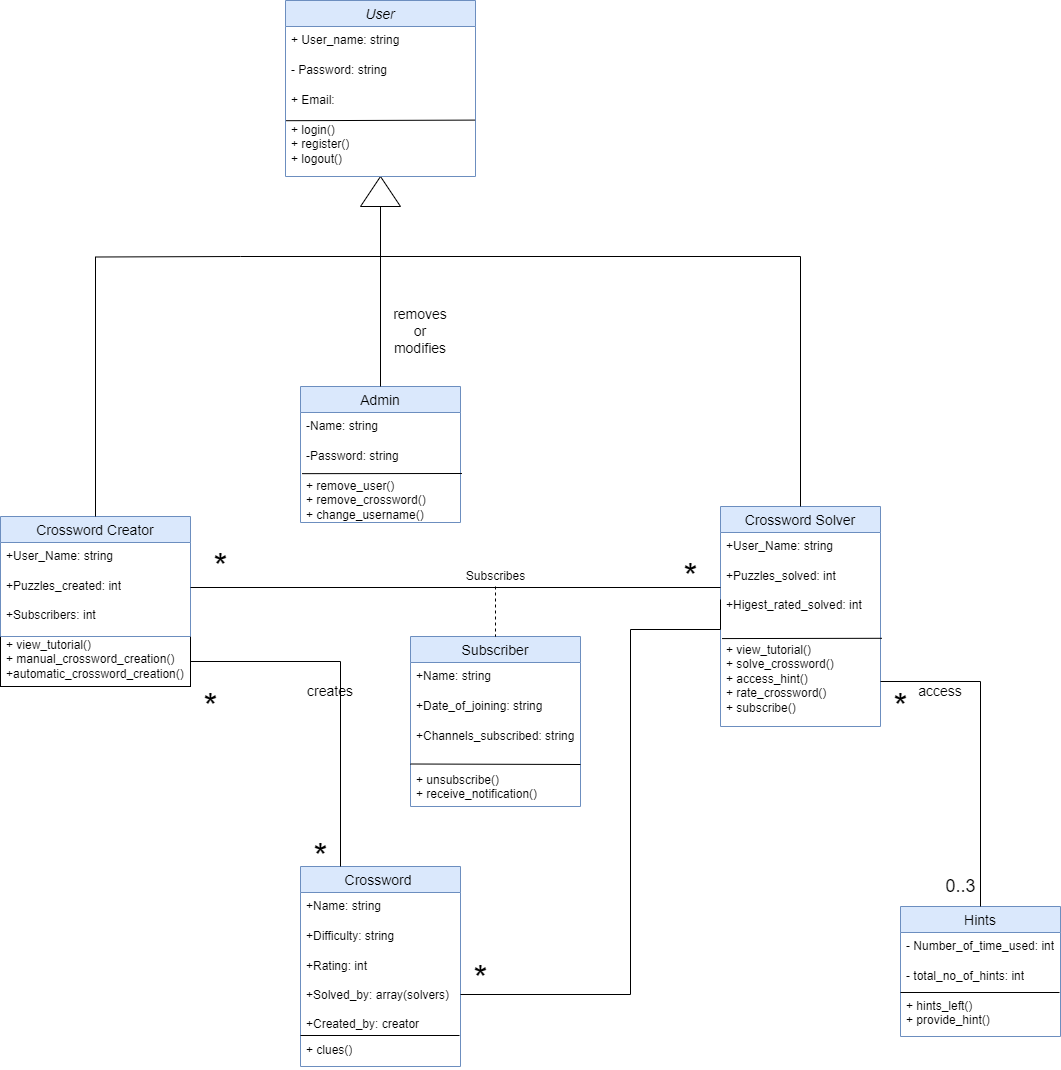

The diagram above was exported from draw.io. Its source (the exported page's mxGraphModel, read from the mxfile embedded in the PNG):
<mxGraphModel dx="1034" dy="1534" grid="1" gridSize="10" guides="1" tooltips="1" connect="1" arrows="1" fold="1" page="1" pageScale="1" pageWidth="850" pageHeight="1100" math="0" shadow="0">
  <root>
    <mxCell id="0" />
    <mxCell id="1" parent="0" />
    <mxCell id="Vj9U5f77FaIMYS4IwuIa-6" value="" style="html=1;whiteSpace=wrap;" vertex="1" parent="1">
      <mxGeometry x="90" y="230" width="190" height="50" as="geometry" />
    </mxCell>
    <mxCell id="uFLcKJx41ikbAs3qWC6K-1" value="Crossword Creator" style="swimlane;fontStyle=0;childLayout=stackLayout;horizontal=1;startSize=26;horizontalStack=0;resizeParent=1;resizeParentMax=0;resizeLast=0;collapsible=1;marginBottom=0;align=center;fontSize=14;fillColor=#dae8fc;strokeColor=#6c8ebf;" parent="1" vertex="1">
      <mxGeometry x="90" y="110" width="190" height="120" as="geometry">
        <mxRectangle x="150" y="120" width="160" height="30" as="alternateBounds" />
      </mxGeometry>
    </mxCell>
    <mxCell id="uFLcKJx41ikbAs3qWC6K-2" value="+User_Name: string" style="text;strokeColor=none;fillColor=none;spacingLeft=4;spacingRight=4;overflow=hidden;rotatable=0;points=[[0,0.5],[1,0.5]];portConstraint=eastwest;fontSize=12;whiteSpace=wrap;html=1;" parent="uFLcKJx41ikbAs3qWC6K-1" vertex="1">
      <mxGeometry y="26" width="190" height="30" as="geometry" />
    </mxCell>
    <mxCell id="uFLcKJx41ikbAs3qWC6K-4" value="+Puzzles_created: int&lt;br&gt;&lt;br&gt;+Subscribers: int" style="text;strokeColor=none;fillColor=none;spacingLeft=4;spacingRight=4;overflow=hidden;rotatable=0;points=[[0,0.5],[1,0.5]];portConstraint=eastwest;fontSize=12;whiteSpace=wrap;html=1;" parent="uFLcKJx41ikbAs3qWC6K-1" vertex="1">
      <mxGeometry y="56" width="190" height="64" as="geometry" />
    </mxCell>
    <mxCell id="uFLcKJx41ikbAs3qWC6K-5" value="Crossword Solver" style="swimlane;fontStyle=0;childLayout=stackLayout;horizontal=1;startSize=26;horizontalStack=0;resizeParent=1;resizeParentMax=0;resizeLast=0;collapsible=1;marginBottom=0;align=center;fontSize=14;fillColor=#dae8fc;strokeColor=#6c8ebf;" parent="1" vertex="1">
      <mxGeometry x="810" y="100" width="160" height="220" as="geometry" />
    </mxCell>
    <mxCell id="uFLcKJx41ikbAs3qWC6K-6" value="+User_Name: string" style="text;strokeColor=none;fillColor=none;spacingLeft=4;spacingRight=4;overflow=hidden;rotatable=0;points=[[0,0.5],[1,0.5]];portConstraint=eastwest;fontSize=12;whiteSpace=wrap;html=1;" parent="uFLcKJx41ikbAs3qWC6K-5" vertex="1">
      <mxGeometry y="26" width="160" height="30" as="geometry" />
    </mxCell>
    <mxCell id="uFLcKJx41ikbAs3qWC6K-8" value="+Puzzles_solved: int&lt;br&gt;&lt;br&gt;+Higest_rated_solved: int" style="text;strokeColor=none;fillColor=none;spacingLeft=4;spacingRight=4;overflow=hidden;rotatable=0;points=[[0,0.5],[1,0.5]];portConstraint=eastwest;fontSize=12;whiteSpace=wrap;html=1;" parent="uFLcKJx41ikbAs3qWC6K-5" vertex="1">
      <mxGeometry y="56" width="160" height="74" as="geometry" />
    </mxCell>
    <mxCell id="ZBHDYMHHnMeFTaNIcusV-3" value="" style="endArrow=none;html=1;rounded=0;entryX=1.009;entryY=0.02;entryDx=0;entryDy=0;entryPerimeter=0;exitX=0.01;exitY=0.023;exitDx=0;exitDy=0;exitPerimeter=0;" parent="uFLcKJx41ikbAs3qWC6K-5" source="ZBHDYMHHnMeFTaNIcusV-4" target="ZBHDYMHHnMeFTaNIcusV-4" edge="1">
      <mxGeometry width="50" height="50" relative="1" as="geometry">
        <mxPoint x="-10.810000000000002" y="141" as="sourcePoint" />
        <mxPoint x="149.19000000000005" y="140" as="targetPoint" />
      </mxGeometry>
    </mxCell>
    <mxCell id="ZBHDYMHHnMeFTaNIcusV-4" value="+ view_tutorial()&lt;br&gt;+ solve_crossword()&lt;br&gt;+ access_hint()&lt;br&gt;+ rate_crossword()&lt;br&gt;+ subscribe()" style="text;strokeColor=none;fillColor=none;spacingLeft=4;spacingRight=4;overflow=hidden;rotatable=0;points=[[0,0.5],[1,0.5]];portConstraint=eastwest;fontSize=12;whiteSpace=wrap;html=1;" parent="uFLcKJx41ikbAs3qWC6K-5" vertex="1">
      <mxGeometry y="130" width="160" height="90" as="geometry" />
    </mxCell>
    <mxCell id="uFLcKJx41ikbAs3qWC6K-16" value="Subscriber" style="swimlane;fontStyle=0;childLayout=stackLayout;horizontal=1;startSize=26;horizontalStack=0;resizeParent=1;resizeParentMax=0;resizeLast=0;collapsible=1;marginBottom=0;align=center;fontSize=14;fillColor=#dae8fc;strokeColor=#6c8ebf;" parent="1" vertex="1">
      <mxGeometry x="500" y="230" width="170" height="170" as="geometry" />
    </mxCell>
    <mxCell id="uFLcKJx41ikbAs3qWC6K-17" value="+Name: string" style="text;strokeColor=none;fillColor=none;spacingLeft=4;spacingRight=4;overflow=hidden;rotatable=0;points=[[0,0.5],[1,0.5]];portConstraint=eastwest;fontSize=12;whiteSpace=wrap;html=1;" parent="uFLcKJx41ikbAs3qWC6K-16" vertex="1">
      <mxGeometry y="26" width="170" height="30" as="geometry" />
    </mxCell>
    <mxCell id="uFLcKJx41ikbAs3qWC6K-18" value="+Date_of_joining: string" style="text;strokeColor=none;fillColor=none;spacingLeft=4;spacingRight=4;overflow=hidden;rotatable=0;points=[[0,0.5],[1,0.5]];portConstraint=eastwest;fontSize=12;whiteSpace=wrap;html=1;" parent="uFLcKJx41ikbAs3qWC6K-16" vertex="1">
      <mxGeometry y="56" width="170" height="30" as="geometry" />
    </mxCell>
    <mxCell id="uFLcKJx41ikbAs3qWC6K-19" value="+Channels_subscribed: string&lt;br&gt;" style="text;strokeColor=none;fillColor=none;spacingLeft=4;spacingRight=4;overflow=hidden;rotatable=0;points=[[0,0.5],[1,0.5]];portConstraint=eastwest;fontSize=12;whiteSpace=wrap;html=1;" parent="uFLcKJx41ikbAs3qWC6K-16" vertex="1">
      <mxGeometry y="86" width="170" height="44" as="geometry" />
    </mxCell>
    <mxCell id="ZBHDYMHHnMeFTaNIcusV-15" value="" style="endArrow=none;html=1;rounded=0;exitX=0.01;exitY=0.023;exitDx=0;exitDy=0;exitPerimeter=0;" parent="uFLcKJx41ikbAs3qWC6K-16" edge="1">
      <mxGeometry width="50" height="50" relative="1" as="geometry">
        <mxPoint y="127.5" as="sourcePoint" />
        <mxPoint x="170" y="128" as="targetPoint" />
      </mxGeometry>
    </mxCell>
    <mxCell id="ZBHDYMHHnMeFTaNIcusV-14" value="+ unsubscribe()&lt;br&gt;+ receive_notification()&lt;br&gt;" style="text;strokeColor=none;fillColor=none;spacingLeft=4;spacingRight=4;overflow=hidden;rotatable=0;points=[[0,0.5],[1,0.5]];portConstraint=eastwest;fontSize=12;whiteSpace=wrap;html=1;" parent="uFLcKJx41ikbAs3qWC6K-16" vertex="1">
      <mxGeometry y="130" width="170" height="40" as="geometry" />
    </mxCell>
    <mxCell id="uFLcKJx41ikbAs3qWC6K-21" value="Crossword " style="swimlane;fontStyle=0;childLayout=stackLayout;horizontal=1;startSize=26;horizontalStack=0;resizeParent=1;resizeParentMax=0;resizeLast=0;collapsible=1;marginBottom=0;align=center;fontSize=14;fillColor=#dae8fc;strokeColor=#6c8ebf;" parent="1" vertex="1">
      <mxGeometry x="390" y="460" width="160" height="200" as="geometry" />
    </mxCell>
    <mxCell id="uFLcKJx41ikbAs3qWC6K-22" value="+Name: string" style="text;strokeColor=none;fillColor=none;spacingLeft=4;spacingRight=4;overflow=hidden;rotatable=0;points=[[0,0.5],[1,0.5]];portConstraint=eastwest;fontSize=12;whiteSpace=wrap;html=1;" parent="uFLcKJx41ikbAs3qWC6K-21" vertex="1">
      <mxGeometry y="26" width="160" height="30" as="geometry" />
    </mxCell>
    <mxCell id="uFLcKJx41ikbAs3qWC6K-23" value="+Difficulty: string" style="text;strokeColor=none;fillColor=none;spacingLeft=4;spacingRight=4;overflow=hidden;rotatable=0;points=[[0,0.5],[1,0.5]];portConstraint=eastwest;fontSize=12;whiteSpace=wrap;html=1;" parent="uFLcKJx41ikbAs3qWC6K-21" vertex="1">
      <mxGeometry y="56" width="160" height="30" as="geometry" />
    </mxCell>
    <mxCell id="uFLcKJx41ikbAs3qWC6K-24" value="+Rating: int&lt;br&gt;&lt;br&gt;+Solved_by: array(solvers)&lt;br&gt;&lt;br&gt;+Created_by: creator" style="text;strokeColor=none;fillColor=none;spacingLeft=4;spacingRight=4;overflow=hidden;rotatable=0;points=[[0,0.5],[1,0.5]];portConstraint=eastwest;fontSize=12;whiteSpace=wrap;html=1;" parent="uFLcKJx41ikbAs3qWC6K-21" vertex="1">
      <mxGeometry y="86" width="160" height="84" as="geometry" />
    </mxCell>
    <mxCell id="ZBHDYMHHnMeFTaNIcusV-19" value="" style="endArrow=none;html=1;rounded=0;entryX=1.009;entryY=0.02;entryDx=0;entryDy=0;entryPerimeter=0;exitX=0.01;exitY=0.023;exitDx=0;exitDy=0;exitPerimeter=0;" parent="uFLcKJx41ikbAs3qWC6K-21" edge="1">
      <mxGeometry width="50" height="50" relative="1" as="geometry">
        <mxPoint y="169" as="sourcePoint" />
        <mxPoint x="159" y="169" as="targetPoint" />
      </mxGeometry>
    </mxCell>
    <mxCell id="ZBHDYMHHnMeFTaNIcusV-18" value="+ clues()" style="text;strokeColor=none;fillColor=none;spacingLeft=4;spacingRight=4;overflow=hidden;rotatable=0;points=[[0,0.5],[1,0.5]];portConstraint=eastwest;fontSize=12;whiteSpace=wrap;html=1;" parent="uFLcKJx41ikbAs3qWC6K-21" vertex="1">
      <mxGeometry y="170" width="160" height="30" as="geometry" />
    </mxCell>
    <mxCell id="uFLcKJx41ikbAs3qWC6K-26" value="Hints" style="swimlane;fontStyle=0;childLayout=stackLayout;horizontal=1;startSize=26;horizontalStack=0;resizeParent=1;resizeParentMax=0;resizeLast=0;collapsible=1;marginBottom=0;align=center;fontSize=14;fillColor=#dae8fc;strokeColor=#6c8ebf;" parent="1" vertex="1">
      <mxGeometry x="990" y="500" width="160" height="130" as="geometry" />
    </mxCell>
    <mxCell id="uFLcKJx41ikbAs3qWC6K-27" value="- Number_of_time_used: int" style="text;strokeColor=none;fillColor=none;spacingLeft=4;spacingRight=4;overflow=hidden;rotatable=0;points=[[0,0.5],[1,0.5]];portConstraint=eastwest;fontSize=12;whiteSpace=wrap;html=1;" parent="uFLcKJx41ikbAs3qWC6K-26" vertex="1">
      <mxGeometry y="26" width="160" height="30" as="geometry" />
    </mxCell>
    <mxCell id="uFLcKJx41ikbAs3qWC6K-28" value="- total_no_of_hints: int" style="text;strokeColor=none;fillColor=none;spacingLeft=4;spacingRight=4;overflow=hidden;rotatable=0;points=[[0,0.5],[1,0.5]];portConstraint=eastwest;fontSize=12;whiteSpace=wrap;html=1;" parent="uFLcKJx41ikbAs3qWC6K-26" vertex="1">
      <mxGeometry y="56" width="160" height="30" as="geometry" />
    </mxCell>
    <mxCell id="ZBHDYMHHnMeFTaNIcusV-22" value="" style="endArrow=none;html=1;rounded=0;entryX=1.009;entryY=0.02;entryDx=0;entryDy=0;entryPerimeter=0;exitX=0.01;exitY=0.023;exitDx=0;exitDy=0;exitPerimeter=0;" parent="uFLcKJx41ikbAs3qWC6K-26" edge="1">
      <mxGeometry width="50" height="50" relative="1" as="geometry">
        <mxPoint y="86" as="sourcePoint" />
        <mxPoint x="159" y="86" as="targetPoint" />
      </mxGeometry>
    </mxCell>
    <mxCell id="ZBHDYMHHnMeFTaNIcusV-20" value="+ hints_left()&lt;br&gt;+ provide_hint()" style="text;strokeColor=none;fillColor=none;spacingLeft=4;spacingRight=4;overflow=hidden;rotatable=0;points=[[0,0.5],[1,0.5]];portConstraint=eastwest;fontSize=12;whiteSpace=wrap;html=1;" parent="uFLcKJx41ikbAs3qWC6K-26" vertex="1">
      <mxGeometry y="86" width="160" height="44" as="geometry" />
    </mxCell>
    <mxCell id="ZBHDYMHHnMeFTaNIcusV-8" value="Admin" style="swimlane;fontStyle=0;childLayout=stackLayout;horizontal=1;startSize=26;horizontalStack=0;resizeParent=1;resizeParentMax=0;resizeLast=0;collapsible=1;marginBottom=0;align=center;fontSize=14;fillColor=#dae8fc;strokeColor=#6c8ebf;" parent="1" vertex="1">
      <mxGeometry x="390" y="-20" width="160" height="136" as="geometry" />
    </mxCell>
    <mxCell id="ZBHDYMHHnMeFTaNIcusV-9" value="-Name: string" style="text;strokeColor=none;fillColor=none;spacingLeft=4;spacingRight=4;overflow=hidden;rotatable=0;points=[[0,0.5],[1,0.5]];portConstraint=eastwest;fontSize=12;whiteSpace=wrap;html=1;" parent="ZBHDYMHHnMeFTaNIcusV-8" vertex="1">
      <mxGeometry y="26" width="160" height="30" as="geometry" />
    </mxCell>
    <mxCell id="ZBHDYMHHnMeFTaNIcusV-10" value="-Password: string" style="text;strokeColor=none;fillColor=none;spacingLeft=4;spacingRight=4;overflow=hidden;rotatable=0;points=[[0,0.5],[1,0.5]];portConstraint=eastwest;fontSize=12;whiteSpace=wrap;html=1;" parent="ZBHDYMHHnMeFTaNIcusV-8" vertex="1">
      <mxGeometry y="56" width="160" height="30" as="geometry" />
    </mxCell>
    <mxCell id="ZBHDYMHHnMeFTaNIcusV-12" value="" style="endArrow=none;html=1;rounded=0;entryX=1.009;entryY=0.02;entryDx=0;entryDy=0;entryPerimeter=0;exitX=0.01;exitY=0.023;exitDx=0;exitDy=0;exitPerimeter=0;" parent="ZBHDYMHHnMeFTaNIcusV-8" source="ZBHDYMHHnMeFTaNIcusV-13" target="ZBHDYMHHnMeFTaNIcusV-13" edge="1">
      <mxGeometry width="50" height="50" relative="1" as="geometry">
        <mxPoint x="-10.810000000000002" y="141" as="sourcePoint" />
        <mxPoint x="149.19000000000005" y="140" as="targetPoint" />
      </mxGeometry>
    </mxCell>
    <mxCell id="ZBHDYMHHnMeFTaNIcusV-13" value="+ remove_user()&lt;br&gt;+ remove_crossword()&lt;br&gt;+ change_username()" style="text;strokeColor=none;fillColor=none;spacingLeft=4;spacingRight=4;overflow=hidden;rotatable=0;points=[[0,0.5],[1,0.5]];portConstraint=eastwest;fontSize=12;whiteSpace=wrap;html=1;" parent="ZBHDYMHHnMeFTaNIcusV-8" vertex="1">
      <mxGeometry y="86" width="160" height="50" as="geometry" />
    </mxCell>
    <mxCell id="ZBHDYMHHnMeFTaNIcusV-25" style="edgeStyle=orthogonalEdgeStyle;rounded=0;orthogonalLoop=1;jettySize=auto;html=1;entryX=0.25;entryY=0;entryDx=0;entryDy=0;endArrow=none;endFill=0;" parent="1" source="ZBHDYMHHnMeFTaNIcusV-2" target="uFLcKJx41ikbAs3qWC6K-21" edge="1">
      <mxGeometry relative="1" as="geometry" />
    </mxCell>
    <mxCell id="ZBHDYMHHnMeFTaNIcusV-26" style="edgeStyle=orthogonalEdgeStyle;rounded=0;orthogonalLoop=1;jettySize=auto;html=1;exitX=0;exitY=0.5;exitDx=0;exitDy=0;entryX=1;entryY=0.5;entryDx=0;entryDy=0;endArrow=none;endFill=0;" parent="1" source="uFLcKJx41ikbAs3qWC6K-8" target="uFLcKJx41ikbAs3qWC6K-24" edge="1">
      <mxGeometry relative="1" as="geometry">
        <Array as="points">
          <mxPoint x="720" y="223" />
          <mxPoint x="720" y="588" />
        </Array>
      </mxGeometry>
    </mxCell>
    <mxCell id="ZBHDYMHHnMeFTaNIcusV-27" style="edgeStyle=orthogonalEdgeStyle;rounded=0;orthogonalLoop=1;jettySize=auto;html=1;entryX=0.5;entryY=0;entryDx=0;entryDy=0;endArrow=none;endFill=0;" parent="1" source="ZBHDYMHHnMeFTaNIcusV-4" target="uFLcKJx41ikbAs3qWC6K-26" edge="1">
      <mxGeometry relative="1" as="geometry" />
    </mxCell>
    <mxCell id="ZBHDYMHHnMeFTaNIcusV-28" style="edgeStyle=orthogonalEdgeStyle;rounded=0;orthogonalLoop=1;jettySize=auto;html=1;entryX=0.5;entryY=0;entryDx=0;entryDy=0;strokeColor=default;endArrow=none;endFill=0;" parent="1" target="uFLcKJx41ikbAs3qWC6K-1" edge="1">
      <mxGeometry relative="1" as="geometry">
        <mxPoint x="330" y="-150" as="sourcePoint" />
      </mxGeometry>
    </mxCell>
    <mxCell id="ZBHDYMHHnMeFTaNIcusV-29" style="edgeStyle=orthogonalEdgeStyle;rounded=0;orthogonalLoop=1;jettySize=auto;html=1;entryX=0.5;entryY=0;entryDx=0;entryDy=0;endArrow=none;endFill=0;" parent="1" target="uFLcKJx41ikbAs3qWC6K-5" edge="1">
      <mxGeometry relative="1" as="geometry">
        <mxPoint x="330" y="-150" as="sourcePoint" />
        <Array as="points">
          <mxPoint x="890" y="-150" />
          <mxPoint x="890" y="100" />
        </Array>
      </mxGeometry>
    </mxCell>
    <mxCell id="DEWBBRyI1BoYfQHFEQFa-1" value="&lt;font style=&quot;font-size: 36px;&quot;&gt;*&lt;/font&gt;" style="text;html=1;align=center;verticalAlign=middle;resizable=0;points=[];autosize=1;strokeColor=none;fillColor=none;" parent="1" vertex="1">
      <mxGeometry x="390" y="420" width="40" height="60" as="geometry" />
    </mxCell>
    <mxCell id="DEWBBRyI1BoYfQHFEQFa-4" value="&lt;font style=&quot;font-size: 36px;&quot;&gt;*&lt;/font&gt;" style="text;html=1;align=center;verticalAlign=middle;resizable=0;points=[];autosize=1;strokeColor=none;fillColor=none;" parent="1" vertex="1">
      <mxGeometry x="550" y="542" width="40" height="60" as="geometry" />
    </mxCell>
    <mxCell id="DEWBBRyI1BoYfQHFEQFa-5" value="&lt;font style=&quot;font-size: 36px;&quot;&gt;*&lt;/font&gt;" style="text;html=1;align=center;verticalAlign=middle;resizable=0;points=[];autosize=1;strokeColor=none;fillColor=none;" parent="1" vertex="1">
      <mxGeometry x="760" y="140" width="40" height="60" as="geometry" />
    </mxCell>
    <mxCell id="DEWBBRyI1BoYfQHFEQFa-6" value="&lt;font style=&quot;font-size: 36px;&quot;&gt;*&lt;/font&gt;" style="text;html=1;align=center;verticalAlign=middle;resizable=0;points=[];autosize=1;strokeColor=none;fillColor=none;" parent="1" vertex="1">
      <mxGeometry x="280" y="270" width="40" height="60" as="geometry" />
    </mxCell>
    <mxCell id="DEWBBRyI1BoYfQHFEQFa-13" value="" style="endArrow=none;html=1;rounded=0;exitX=0.5;exitY=0;exitDx=0;exitDy=0;" parent="1" source="ZBHDYMHHnMeFTaNIcusV-8" edge="1">
      <mxGeometry width="50" height="50" relative="1" as="geometry">
        <mxPoint x="600" y="-130" as="sourcePoint" />
        <mxPoint x="470" y="-150" as="targetPoint" />
      </mxGeometry>
    </mxCell>
    <mxCell id="f7oESHkkx5nxswiiW8NX-9" value="" style="endArrow=block;html=1;rounded=0;endFill=1;entryX=0.474;entryY=1;entryDx=0;entryDy=0;entryPerimeter=0;" parent="1" source="ucNuL7o-9M5VdOjxnVQA-3" edge="1">
      <mxGeometry width="50" height="50" relative="1" as="geometry">
        <mxPoint x="470" y="-140" as="sourcePoint" />
        <mxPoint x="470.05999999999995" y="-230" as="targetPoint" />
      </mxGeometry>
    </mxCell>
    <mxCell id="f7oESHkkx5nxswiiW8NX-11" value="&lt;font style=&quot;font-size: 14px;&quot;&gt;access&lt;/font&gt;" style="text;html=1;strokeColor=none;fillColor=none;align=center;verticalAlign=middle;whiteSpace=wrap;rounded=0;" parent="1" vertex="1">
      <mxGeometry x="1000" y="270" width="60" height="30" as="geometry" />
    </mxCell>
    <mxCell id="f7oESHkkx5nxswiiW8NX-12" value="&lt;font style=&quot;font-size: 14px;&quot;&gt;removes or modifies&lt;/font&gt;" style="text;html=1;strokeColor=none;fillColor=none;align=center;verticalAlign=middle;whiteSpace=wrap;rounded=0;" parent="1" vertex="1">
      <mxGeometry x="480" y="-90" width="60" height="30" as="geometry" />
    </mxCell>
    <mxCell id="DEWBBRyI1BoYfQHFEQFa-15" value="&lt;font style=&quot;font-size: 36px;&quot;&gt;*&lt;/font&gt;" style="text;html=1;align=center;verticalAlign=middle;resizable=0;points=[];autosize=1;strokeColor=none;fillColor=none;" parent="1" vertex="1">
      <mxGeometry x="970" y="270" width="40" height="60" as="geometry" />
    </mxCell>
    <mxCell id="DEWBBRyI1BoYfQHFEQFa-17" value="&lt;font style=&quot;font-size: 18px;&quot;&gt;0..3&lt;/font&gt;" style="text;html=1;align=center;verticalAlign=middle;resizable=0;points=[];autosize=1;strokeColor=none;fillColor=none;" parent="1" vertex="1">
      <mxGeometry x="1025" y="460" width="50" height="40" as="geometry" />
    </mxCell>
    <mxCell id="f7oESHkkx5nxswiiW8NX-13" value="&lt;font style=&quot;font-size: 14px;&quot;&gt;creates&lt;/font&gt;" style="text;html=1;strokeColor=none;fillColor=none;align=center;verticalAlign=middle;whiteSpace=wrap;rounded=0;" parent="1" vertex="1">
      <mxGeometry x="390" y="270" width="60" height="30" as="geometry" />
    </mxCell>
    <mxCell id="ucNuL7o-9M5VdOjxnVQA-5" value="" style="endArrow=block;html=1;rounded=0;endFill=1;entryX=1;entryY=0.5;entryDx=0;entryDy=0;" parent="1" target="ucNuL7o-9M5VdOjxnVQA-3" edge="1">
      <mxGeometry width="50" height="50" relative="1" as="geometry">
        <mxPoint x="470" y="-140" as="sourcePoint" />
        <mxPoint x="470" y="-230" as="targetPoint" />
      </mxGeometry>
    </mxCell>
    <mxCell id="ucNuL7o-9M5VdOjxnVQA-3" value="" style="triangle;whiteSpace=wrap;html=1;direction=north;" parent="1" vertex="1">
      <mxGeometry x="450" y="-230" width="40" height="30" as="geometry" />
    </mxCell>
    <mxCell id="biLdK6PrgkaW5j_vjCfS-1" value="User" style="swimlane;fontStyle=2;childLayout=stackLayout;horizontal=1;startSize=26;horizontalStack=0;resizeParent=1;resizeParentMax=0;resizeLast=0;collapsible=1;marginBottom=0;align=center;fontSize=14;fillColor=#dae8fc;strokeColor=#6c8ebf;" parent="1" vertex="1">
      <mxGeometry x="375" y="-406" width="190" height="176" as="geometry">
        <mxRectangle x="150" y="120" width="160" height="30" as="alternateBounds" />
      </mxGeometry>
    </mxCell>
    <mxCell id="biLdK6PrgkaW5j_vjCfS-4" value="+ User_name: string" style="text;strokeColor=none;fillColor=none;spacingLeft=4;spacingRight=4;overflow=hidden;rotatable=0;points=[[0,0.5],[1,0.5]];portConstraint=eastwest;fontSize=12;whiteSpace=wrap;html=1;" parent="biLdK6PrgkaW5j_vjCfS-1" vertex="1">
      <mxGeometry y="26" width="190" height="30" as="geometry" />
    </mxCell>
    <mxCell id="biLdK6PrgkaW5j_vjCfS-5" value="- Password: string" style="text;strokeColor=none;fillColor=none;spacingLeft=4;spacingRight=4;overflow=hidden;rotatable=0;points=[[0,0.5],[1,0.5]];portConstraint=eastwest;fontSize=12;whiteSpace=wrap;html=1;" parent="biLdK6PrgkaW5j_vjCfS-1" vertex="1">
      <mxGeometry y="56" width="190" height="30" as="geometry" />
    </mxCell>
    <mxCell id="biLdK6PrgkaW5j_vjCfS-6" value="+ Email:&amp;nbsp;" style="text;strokeColor=none;fillColor=none;spacingLeft=4;spacingRight=4;overflow=hidden;rotatable=0;points=[[0,0.5],[1,0.5]];portConstraint=eastwest;fontSize=12;whiteSpace=wrap;html=1;" parent="biLdK6PrgkaW5j_vjCfS-1" vertex="1">
      <mxGeometry y="86" width="190" height="30" as="geometry" />
    </mxCell>
    <mxCell id="biLdK6PrgkaW5j_vjCfS-7" value="" style="endArrow=none;html=1;rounded=0;entryX=0.998;entryY=0.06;entryDx=0;entryDy=0;entryPerimeter=0;exitX=0.003;exitY=0.07;exitDx=0;exitDy=0;exitPerimeter=0;" parent="biLdK6PrgkaW5j_vjCfS-1" source="biLdK6PrgkaW5j_vjCfS-9" target="biLdK6PrgkaW5j_vjCfS-9" edge="1">
      <mxGeometry width="50" height="50" relative="1" as="geometry">
        <mxPoint y="171" as="sourcePoint" />
        <mxPoint x="160" y="170" as="targetPoint" />
      </mxGeometry>
    </mxCell>
    <mxCell id="biLdK6PrgkaW5j_vjCfS-9" value="+ login()&lt;br&gt;+ register()&lt;br&gt;+ logout()" style="text;strokeColor=none;fillColor=none;spacingLeft=4;spacingRight=4;overflow=hidden;rotatable=0;points=[[0,0.5],[1,0.5]];portConstraint=eastwest;fontSize=12;whiteSpace=wrap;html=1;" parent="biLdK6PrgkaW5j_vjCfS-1" vertex="1">
      <mxGeometry y="116" width="190" height="60" as="geometry" />
    </mxCell>
    <mxCell id="3-DjzIsz-RnCvBoqdIgZ-5" value="" style="endArrow=none;html=1;rounded=0;exitX=1;exitY=0.5;exitDx=0;exitDy=0;" parent="1" edge="1">
      <mxGeometry width="50" height="50" relative="1" as="geometry">
        <mxPoint x="280" y="181" as="sourcePoint" />
        <mxPoint x="810" y="181" as="targetPoint" />
      </mxGeometry>
    </mxCell>
    <mxCell id="3-DjzIsz-RnCvBoqdIgZ-7" value="" style="endArrow=none;dashed=1;html=1;rounded=0;entryX=0.5;entryY=0;entryDx=0;entryDy=0;" parent="1" target="uFLcKJx41ikbAs3qWC6K-16" edge="1">
      <mxGeometry width="50" height="50" relative="1" as="geometry">
        <mxPoint x="585" y="180" as="sourcePoint" />
        <mxPoint x="580" y="350" as="targetPoint" />
      </mxGeometry>
    </mxCell>
    <mxCell id="3-DjzIsz-RnCvBoqdIgZ-11" value="&lt;font style=&quot;font-size: 36px;&quot;&gt;*&lt;/font&gt;" style="text;html=1;align=center;verticalAlign=middle;resizable=0;points=[];autosize=1;strokeColor=none;fillColor=none;" parent="1" vertex="1">
      <mxGeometry x="290" y="130" width="40" height="60" as="geometry" />
    </mxCell>
    <mxCell id="3-DjzIsz-RnCvBoqdIgZ-14" value="Subscribes" style="text;html=1;align=center;verticalAlign=middle;resizable=0;points=[];autosize=1;strokeColor=none;fillColor=none;" parent="1" vertex="1">
      <mxGeometry x="545" y="155" width="80" height="30" as="geometry" />
    </mxCell>
    <mxCell id="ZBHDYMHHnMeFTaNIcusV-2" value="+ view_tutorial()&lt;br&gt;+ manual_crossword_creation()&lt;br style=&quot;font-size: 11px;&quot;&gt;+automatic_crossword_creation()" style="text;strokeColor=none;fillColor=none;spacingLeft=4;spacingRight=4;overflow=hidden;rotatable=0;points=[[0,0.5],[1,0.5]];portConstraint=eastwest;fontSize=12;whiteSpace=wrap;html=1;" parent="1" vertex="1">
      <mxGeometry x="90" y="225" width="190" height="60" as="geometry" />
    </mxCell>
  </root>
</mxGraphModel>